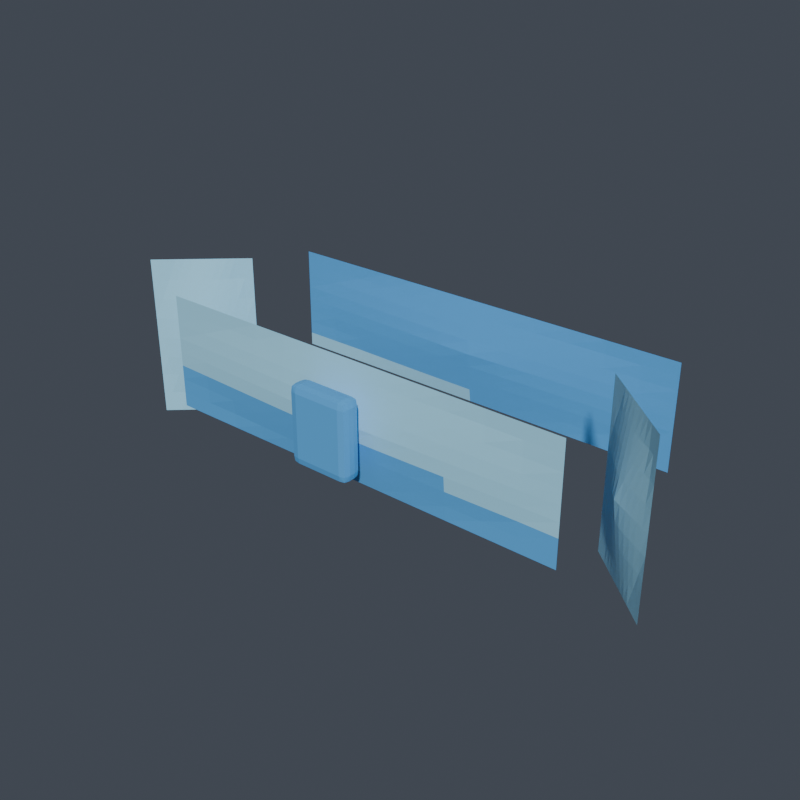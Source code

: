 # Source: waist.blend  (saved by Blender 5.1.30; exported with 4.5.12 LTS)
import bpy
from mathutils import Matrix  # noqa: F401  (used for matrix-valued properties, if any)

bpy.ops.wm.read_factory_settings(use_empty=True)
scene = bpy.context.scene
scene.name = 'Scene'

# ---- collections
col_vrm_body_proxy = bpy.data.collections.new('vrm_body_proxy'); scene.collection.children.link(col_vrm_body_proxy)
col_review_rig = bpy.data.collections.new('review_rig'); scene.collection.children.link(col_review_rig)
col_armor_active = bpy.data.collections.new('armor_active'); scene.collection.children.link(col_armor_active)
col_build_back = bpy.data.collections.new('build_back'); scene.collection.children.link(col_build_back)
col_build_left_forearm = bpy.data.collections.new('build_left_forearm'); scene.collection.children.link(col_build_left_forearm)
col_build_chest = bpy.data.collections.new('build_chest'); scene.collection.children.link(col_build_chest)
col_build_helmet = bpy.data.collections.new('build_helmet'); scene.collection.children.link(col_build_helmet)
col_build_left_boot = bpy.data.collections.new('build_left_boot'); scene.collection.children.link(col_build_left_boot)
col_build_left_hand = bpy.data.collections.new('build_left_hand'); scene.collection.children.link(col_build_left_hand)
col_build_left_shin = bpy.data.collections.new('build_left_shin'); scene.collection.children.link(col_build_left_shin)
col_build_left_shoulder = bpy.data.collections.new('build_left_shoulder'); scene.collection.children.link(col_build_left_shoulder)
col_build_left_thigh = bpy.data.collections.new('build_left_thigh'); scene.collection.children.link(col_build_left_thigh)
col_build_left_upperarm = bpy.data.collections.new('build_left_upperarm'); scene.collection.children.link(col_build_left_upperarm)
col_build_waist = bpy.data.collections.new('build_waist'); scene.collection.children.link(col_build_waist)

# ---- materials (node trees are filled in below, after node groups)
mat_armor_accent = bpy.data.materials.new('armor_accent')
mat_armor_base_surface = bpy.data.materials.new('armor_base_surface')

# ---- material node trees
mat_armor_accent.use_nodes = True; mat_armor_accent.node_tree.nodes.clear()
_N = mat_armor_accent.node_tree.nodes; _L = mat_armor_accent.node_tree.links
n0 = _N.new('ShaderNodeOutputMaterial'); n0.name = 'マテリアル出力'; n0.location = (0, 0)
n1 = _N.new('ShaderNodeBsdfPrincipled'); n1.name = 'プリンシプルBSDF'; n1.location = (0, 0)
n1.inputs[0].default_value = (0.1059, 0.4353, 0.8784, 1.0)
_L.new(n1.outputs[0], n0.inputs[0])
n0.is_active_output = True
mat_armor_base_surface.use_nodes = True; mat_armor_base_surface.node_tree.nodes.clear()
_N = mat_armor_base_surface.node_tree.nodes; _L = mat_armor_base_surface.node_tree.links
n0 = _N.new('ShaderNodeOutputMaterial'); n0.name = 'マテリアル出力'; n0.location = (0, 0)
n1 = _N.new('ShaderNodeBsdfPrincipled'); n1.name = 'プリンシプルBSDF'; n1.location = (0, 0)
n1.inputs[0].default_value = (0.3843, 0.7882, 1.0, 1.0)
_L.new(n1.outputs[0], n0.inputs[0])
n0.is_active_output = True

# ---- world
world_world = bpy.data.worlds.new('World'); scene.world = world_world
world_world.use_nodes = True; world_world.node_tree.nodes.clear()
_N = world_world.node_tree.nodes; _L = world_world.node_tree.links
n0 = _N.new('ShaderNodeOutputWorld'); n0.name = 'World Output'; n0.location = (200, 100)
n1 = _N.new('ShaderNodeBackground'); n1.name = 'Background'; n1.location = (-200, 100)
n1.inputs[0].default_value = (0.06, 0.07, 0.09, 1.0)
_L.new(n1.outputs[0], n0.inputs[0])
n0.is_active_output = True
world_world.color = (0.05088, 0.05088, 0.05088)
world_world.sun_shadow_jitter_overblur = 0.0

# ---- meshes
me_armor_waist_v001 = bpy.data.meshes.new('armor_waist_v001')
me_armor_waist_v001.from_pydata([(-0.02093, -0.0867, -0.02746), (-0.02093, -0.0927, -0.03346), (-0.02693, -0.0927, -0.02746), (-0.02093, -0.08768, -0.03248), (-0.02545, -0.08818, -0.03198), (-0.02595, -0.0927, -0.03248), (-0.02595, -0.08768, -0.02746), (-0.02093, -0.0977, -0.03346), (-0.02093, -0.1037, -0.02746), (-0.02693, -0.0977, -0.02746), (-0.02093, -0.1027, -0.03248), (-0.02545, -0.1022, -0.03198), (-0.02595, -0.1027, -0.02746), (-0.02595, -0.0977, -0.03248), (-0.02093, -0.0867, 0.02746), (-0.02693, -0.0927, 0.02746), (-0.02093, -0.0927, 0.03346), (-0.02595, -0.08768, 0.02746), (-0.02545, -0.08818, 0.03198), (-0.02595, -0.0927, 0.03248), (-0.02093, -0.08768, 0.03248), (-0.02093, -0.1037, 0.02746), (-0.02093, -0.0977, 0.03346), (-0.02693, -0.0977, 0.02746), (-0.02093, -0.1027, 0.03248), (-0.02545, -0.1022, 0.03198), (-0.02595, -0.0977, 0.03248), (-0.02595, -0.1027, 0.02746), (0.02093, -0.0867, -0.02746), (0.02693, -0.0927, -0.02746), (0.02093, -0.0927, -0.03346), (0.02595, -0.08768, -0.02746), (0.02545, -0.08818, -0.03198), (0.02595, -0.0927, -0.03248), (0.02093, -0.08768, -0.03248), (0.02093, -0.1037, -0.02746), (0.02093, -0.0977, -0.03346), (0.02693, -0.0977, -0.02746), (0.02093, -0.1027, -0.03248), (0.02545, -0.1022, -0.03198), (0.02595, -0.0977, -0.03248), (0.02595, -0.1027, -0.02746), (0.02093, -0.0867, 0.02746), (0.02093, -0.0927, 0.03346), (0.02693, -0.0927, 0.02746), (0.02093, -0.08768, 0.03248), (0.02545, -0.08818, 0.03198), (0.02595, -0.0927, 0.03248), (0.02595, -0.08768, 0.02746), (0.02093, -0.1037, 0.02746), (0.02693, -0.0977, 0.02746), (0.02093, -0.0977, 0.03346), (0.02595, -0.1027, 0.02746), (0.02545, -0.1022, 0.03198), (0.02595, -0.0977, 0.03248), (0.02093, -0.1027, 0.03248), (-0.1909, -0.07097, -0.05148), (-0.1591, -0.07097, -0.05148), (-0.1273, -0.07097, -0.05148), (-0.09547, -0.07097, -0.05148), (-0.06365, -0.07097, -0.05148), (-0.03182, -0.07097, -0.05148), (0.0, -0.07097, -0.05148), (0.03182, -0.07097, -0.05148), (0.06365, -0.07097, -0.05148), (0.09547, -0.07097, -0.05148), (0.1273, -0.07097, -0.05148), (0.1591, -0.07097, -0.05148), (0.1909, -0.07097, -0.05148), (-0.1909, -0.07097, -0.03861), (-0.1591, -0.07097, -0.03861), (-0.1273, -0.07097, -0.03861), (-0.09547, -0.07168, -0.03861), (-0.06365, -0.07226, -0.03861), (-0.03182, -0.07264, -0.03861), (0.0, -0.07277, -0.03861), (0.03182, -0.07264, -0.03861), (0.06365, -0.07226, -0.03861), (0.09547, -0.07168, -0.03861), (0.1273, -0.07097, -0.03861), (0.1591, -0.07097, -0.03861), (0.1909, -0.07097, -0.03861), (-0.1909, -0.07097, -0.02574), (-0.1591, -0.07117, -0.02574), (-0.1273, -0.07217, -0.02574), (-0.09547, -0.07308, -0.02574), (-0.06365, -0.07384, -0.02574), (-0.03182, -0.07437, -0.02574), (0.0, -0.07457, -0.02574), (0.03182, -0.07437, -0.02574), (0.06365, -0.07384, -0.02574), (0.09547, -0.07308, -0.02574), (0.1273, -0.07217, -0.02574), (0.1591, -0.07117, -0.02574), (0.1909, -0.07097, -0.02574), (-0.1909, -0.07097, -0.01287), (-0.1591, -0.0719, -0.01287), (-0.1273, -0.07304, -0.01287), (-0.09547, -0.07414, -0.01287), (-0.06365, -0.07517, -0.01287), (-0.03182, -0.076, -0.01287), (0.0, -0.07637, -0.01287), (0.03182, -0.076, -0.01287), (0.06365, -0.07517, -0.01287), (0.09547, -0.07414, -0.01287), (0.1273, -0.07304, -0.01287), (0.1591, -0.0719, -0.01287), (0.1909, -0.07097, -0.01287), (-0.1909, -0.07097, -3.102e-09), (-0.1591, -0.07217, -3.155e-09), (-0.1273, -0.07337, -3.207e-09), (-0.09547, -0.07457, -3.259e-09), (-0.06365, -0.07577, -3.312e-09), (-0.03182, -0.07697, -3.364e-09), (0.0, -0.07817, -3.417e-09), (0.03182, -0.07697, -3.364e-09), (0.06365, -0.07577, -3.312e-09), (0.09547, -0.07457, -3.259e-09), (0.1273, -0.07337, -3.207e-09), (0.1591, -0.07217, -3.155e-09), (0.1909, -0.07097, -3.102e-09), (-0.1909, -0.07097, 0.01287), (-0.1591, -0.0719, 0.01287), (-0.1273, -0.07304, 0.01287), (-0.09547, -0.07414, 0.01287), (-0.06365, -0.07517, 0.01287), (-0.03182, -0.076, 0.01287), (0.0, -0.07637, 0.01287), (0.03182, -0.076, 0.01287), (0.06365, -0.07517, 0.01287), (0.09547, -0.07414, 0.01287), (0.1273, -0.07304, 0.01287), (0.1591, -0.0719, 0.01287), (0.1909, -0.07097, 0.01287), (-0.1909, -0.07097, 0.02574), (-0.1591, -0.07117, 0.02574), (-0.1273, -0.07217, 0.02574), (-0.09547, -0.07308, 0.02574), (-0.06365, -0.07384, 0.02574), (-0.03182, -0.07437, 0.02574), (0.0, -0.07457, 0.02574), (0.03182, -0.07437, 0.02574), (0.06365, -0.07384, 0.02574), (0.09547, -0.07308, 0.02574), (0.1273, -0.07217, 0.02574), (0.1591, -0.07117, 0.02574), (0.1909, -0.07097, 0.02574), (-0.1909, -0.07097, 0.03861), (-0.1591, -0.07097, 0.03861), (-0.1273, -0.07097, 0.03861), (-0.09547, -0.07168, 0.03861), (-0.06365, -0.07226, 0.03861), (-0.03182, -0.07264, 0.03861), (0.0, -0.07277, 0.03861), (0.03182, -0.07264, 0.03861), (0.06365, -0.07226, 0.03861), (0.09547, -0.07168, 0.03861), (0.1273, -0.07097, 0.03861), (0.1591, -0.07097, 0.03861), (0.1909, -0.07097, 0.03861), (-0.1909, -0.07097, 0.05148), (-0.1591, -0.07097, 0.05148), (-0.1273, -0.07097, 0.05148), (-0.09547, -0.07097, 0.05148), (-0.06365, -0.07097, 0.05148), (-0.03182, -0.07097, 0.05148), (0.0, -0.07097, 0.05148), (0.03182, -0.07097, 0.05148), (0.06365, -0.07097, 0.05148), (0.09547, -0.07097, 0.05148), (0.1273, -0.07097, 0.05148), (0.1591, -0.07097, 0.05148), (0.1909, -0.07097, 0.05148), (0.1802, 0.007195, -0.08237), (0.1857, 0.002281, -0.08237), (0.1912, -0.002633, -0.08237), (0.1966, -0.007547, -0.08237), (0.2021, -0.01246, -0.08237), (0.2075, -0.01738, -0.08237), (0.213, -0.02229, -0.08237), (0.2185, -0.0272, -0.08237), (0.2239, -0.03212, -0.08237), (0.2294, -0.03703, -0.08237), (0.2348, -0.04195, -0.08237), (0.2403, -0.04686, -0.08237), (0.2457, -0.05177, -0.08237), (0.1802, 0.007195, -0.06392), (0.1857, 0.002281, -0.06392), (0.1912, -0.002633, -0.06392), (0.196, -0.008192, -0.06392), (0.201, -0.01363, -0.06392), (0.2062, -0.01889, -0.06392), (0.2115, -0.02392, -0.06392), (0.2171, -0.02872, -0.06392), (0.2229, -0.03329, -0.06392), (0.2288, -0.03768, -0.06392), (0.2348, -0.04195, -0.06392), (0.2403, -0.04686, -0.06392), (0.2457, -0.05177, -0.06392), (0.1802, 0.007195, -0.04547), (0.1855, 0.002097, -0.04547), (0.1902, -0.003723, -0.04547), (0.1949, -0.009463, -0.04547), (0.1997, -0.01507, -0.04547), (0.2047, -0.02047, -0.04547), (0.21, -0.02556, -0.04547), (0.2157, -0.0303, -0.04547), (0.2216, -0.03473, -0.04547), (0.2276, -0.03895, -0.04547), (0.2338, -0.04304, -0.04547), (0.2401, -0.04704, -0.04547), (0.2457, -0.05177, -0.04547), (0.1802, 0.007195, -0.02703), (0.1849, 0.001431, -0.02703), (0.1895, -0.004516, -0.02703), (0.194, -0.01043, -0.02703), (0.1986, -0.01628, -0.02703), (0.2034, -0.02195, -0.02703), (0.2086, -0.02719, -0.02703), (0.2143, -0.03178, -0.02703), (0.2205, -0.03593, -0.02703), (0.2268, -0.03992, -0.02703), (0.2331, -0.04383, -0.02703), (0.2395, -0.04771, -0.02703), (0.2457, -0.05177, -0.02703), (0.1802, 0.007195, -0.00858), (0.1847, 0.001191, -0.00858), (0.1892, -0.004813, -0.00858), (0.1937, -0.01082, -0.00858), (0.1982, -0.01682, -0.00858), (0.2026, -0.02283, -0.00858), (0.2071, -0.02883, -0.00858), (0.2135, -0.03265, -0.00858), (0.22, -0.03648, -0.00858), (0.2264, -0.0403, -0.00858), (0.2329, -0.04413, -0.00858), (0.2393, -0.04795, -0.00858), (0.2457, -0.05177, -0.00858), (0.1802, 0.007195, 0.009867), (0.1849, 0.001431, 0.009867), (0.1895, -0.004516, 0.009867), (0.194, -0.01043, 0.009867), (0.1986, -0.01628, 0.009867), (0.2034, -0.02195, 0.009867), (0.2086, -0.02719, 0.009867), (0.2143, -0.03178, 0.009867), (0.2205, -0.03593, 0.009867), (0.2268, -0.03992, 0.009867), (0.2331, -0.04383, 0.009867), (0.2395, -0.04771, 0.009867), (0.2457, -0.05177, 0.009867), (0.1802, 0.007195, 0.02831), (0.1855, 0.002097, 0.02831), (0.1902, -0.003723, 0.02831), (0.1949, -0.009463, 0.02831), (0.1997, -0.01507, 0.02831), (0.2047, -0.02047, 0.02831), (0.21, -0.02556, 0.02831), (0.2157, -0.0303, 0.02831), (0.2216, -0.03473, 0.02831), (0.2276, -0.03895, 0.02831), (0.2338, -0.04304, 0.02831), (0.2401, -0.04704, 0.02831), (0.2457, -0.05177, 0.02831), (0.1802, 0.007195, 0.04676), (0.1857, 0.002281, 0.04676), (0.1912, -0.002633, 0.04676), (0.196, -0.008192, 0.04676), (0.201, -0.01363, 0.04676), (0.2062, -0.01889, 0.04676), (0.2115, -0.02392, 0.04676), (0.2171, -0.02872, 0.04676), (0.2229, -0.03329, 0.04676), (0.2288, -0.03768, 0.04676), (0.2348, -0.04195, 0.04676), (0.2403, -0.04686, 0.04676), (0.2457, -0.05177, 0.04676), (0.1802, 0.007195, 0.06521), (0.1857, 0.002281, 0.06521), (0.1912, -0.002633, 0.06521), (0.1966, -0.007547, 0.06521), (0.2021, -0.01246, 0.06521), (0.2075, -0.01738, 0.06521), (0.213, -0.02229, 0.06521), (0.2185, -0.0272, 0.06521), (0.2239, -0.03212, 0.06521), (0.2294, -0.03703, 0.06521), (0.2348, -0.04195, 0.06521), (0.2403, -0.04686, 0.06521), (0.2457, -0.05177, 0.06521), (-0.2457, -0.05177, -0.08237), (-0.2403, -0.04686, -0.08237), (-0.2348, -0.04195, -0.08237), (-0.2294, -0.03703, -0.08237), (-0.2239, -0.03212, -0.08237), (-0.2185, -0.0272, -0.08237), (-0.213, -0.02229, -0.08237), (-0.2075, -0.01738, -0.08237), (-0.2021, -0.01246, -0.08237), (-0.1966, -0.007547, -0.08237), (-0.1912, -0.002633, -0.08237), (-0.1857, 0.002281, -0.08237), (-0.1802, 0.007195, -0.08237), (-0.2457, -0.05177, -0.06392), (-0.2403, -0.04686, -0.06392), (-0.2348, -0.04195, -0.06392), (-0.2288, -0.03768, -0.06392), (-0.2229, -0.03329, -0.06392), (-0.2171, -0.02872, -0.06392), (-0.2115, -0.02392, -0.06392), (-0.2062, -0.01889, -0.06392), (-0.201, -0.01363, -0.06392), (-0.196, -0.008192, -0.06392), (-0.1912, -0.002633, -0.06392), (-0.1857, 0.002281, -0.06392), (-0.1802, 0.007195, -0.06392), (-0.2457, -0.05177, -0.04547), (-0.2401, -0.04704, -0.04547), (-0.2338, -0.04304, -0.04547), (-0.2276, -0.03895, -0.04547), (-0.2216, -0.03473, -0.04547), (-0.2157, -0.0303, -0.04547), (-0.21, -0.02556, -0.04547), (-0.2047, -0.02047, -0.04547), (-0.1997, -0.01507, -0.04547), (-0.1949, -0.009463, -0.04547), (-0.1902, -0.003723, -0.04547), (-0.1855, 0.002097, -0.04547), (-0.1802, 0.007195, -0.04547), (-0.2457, -0.05177, -0.02703), (-0.2395, -0.04771, -0.02703), (-0.2331, -0.04383, -0.02703), (-0.2268, -0.03992, -0.02703), (-0.2205, -0.03593, -0.02703), (-0.2143, -0.03178, -0.02703), (-0.2086, -0.02719, -0.02703), (-0.2034, -0.02195, -0.02703), (-0.1986, -0.01628, -0.02703), (-0.194, -0.01043, -0.02703), (-0.1895, -0.004516, -0.02703), (-0.1849, 0.001431, -0.02703), (-0.1802, 0.007195, -0.02703), (-0.2457, -0.05177, -0.00858), (-0.2393, -0.04795, -0.00858), (-0.2329, -0.04413, -0.00858), (-0.2264, -0.0403, -0.00858), (-0.22, -0.03648, -0.00858), (-0.2135, -0.03265, -0.00858), (-0.2071, -0.02883, -0.00858), (-0.2026, -0.02283, -0.00858), (-0.1982, -0.01682, -0.00858), (-0.1937, -0.01082, -0.00858), (-0.1892, -0.004813, -0.00858), (-0.1847, 0.001191, -0.00858), (-0.1802, 0.007195, -0.00858), (-0.2457, -0.05177, 0.009867), (-0.2395, -0.04771, 0.009867), (-0.2331, -0.04383, 0.009867), (-0.2268, -0.03992, 0.009867), (-0.2205, -0.03593, 0.009867), (-0.2143, -0.03178, 0.009867), (-0.2086, -0.02719, 0.009867), (-0.2034, -0.02195, 0.009867), (-0.1986, -0.01628, 0.009867), (-0.194, -0.01043, 0.009867), (-0.1895, -0.004516, 0.009867), (-0.1849, 0.001431, 0.009867), (-0.1802, 0.007195, 0.009867), (-0.2457, -0.05177, 0.02831), (-0.2401, -0.04704, 0.02831), (-0.2338, -0.04304, 0.02831), (-0.2276, -0.03895, 0.02831), (-0.2216, -0.03473, 0.02831), (-0.2157, -0.0303, 0.02831), (-0.21, -0.02556, 0.02831), (-0.2047, -0.02047, 0.02831), (-0.1997, -0.01507, 0.02831), (-0.1949, -0.009463, 0.02831), (-0.1902, -0.003723, 0.02831), (-0.1855, 0.002097, 0.02831), (-0.1802, 0.007195, 0.02831), (-0.2457, -0.05177, 0.04676), (-0.2403, -0.04686, 0.04676), (-0.2348, -0.04195, 0.04676), (-0.2288, -0.03768, 0.04676), (-0.2229, -0.03329, 0.04676), (-0.2171, -0.02872, 0.04676), (-0.2115, -0.02392, 0.04676), (-0.2062, -0.01889, 0.04676), (-0.201, -0.01363, 0.04676), (-0.196, -0.008192, 0.04676), (-0.1912, -0.002633, 0.04676), (-0.1857, 0.002281, 0.04676), (-0.1802, 0.007195, 0.04676), (-0.2457, -0.05177, 0.06521), (-0.2403, -0.04686, 0.06521), (-0.2348, -0.04195, 0.06521), (-0.2294, -0.03703, 0.06521), (-0.2239, -0.03212, 0.06521), (-0.2185, -0.0272, 0.06521), (-0.213, -0.02229, 0.06521), (-0.2075, -0.01738, 0.06521), (-0.2021, -0.01246, 0.06521), (-0.1966, -0.007547, 0.06521), (-0.1912, -0.002633, 0.06521), (-0.1857, 0.002281, 0.06521), (-0.1802, 0.007195, 0.06521), (-0.1909, 0.08797, -0.04719), (-0.1591, 0.08797, -0.04719), (-0.1273, 0.08797, -0.04719), (-0.09547, 0.08797, -0.04719), (-0.06365, 0.08797, -0.04719), (-0.03182, 0.08797, -0.04719), (0.0, 0.08797, -0.04719), (0.03182, 0.08797, -0.04719), (0.06365, 0.08797, -0.04719), (0.09547, 0.08797, -0.04719), (0.1273, 0.08797, -0.04719), (0.1591, 0.08797, -0.04719), (0.1909, 0.08797, -0.04719), (-0.1909, 0.08797, -0.03539), (-0.1591, 0.08797, -0.03539), (-0.1273, 0.08797, -0.03539), (-0.09547, 0.08734, -0.03539), (-0.06365, 0.08682, -0.03539), (-0.03182, 0.08649, -0.03539), (0.0, 0.08637, -0.03539), (0.03182, 0.08649, -0.03539), (0.06365, 0.08682, -0.03539), (0.09547, 0.08734, -0.03539), (0.1273, 0.08797, -0.03539), (0.1591, 0.08797, -0.03539), (0.1909, 0.08797, -0.03539), (-0.1909, 0.08797, -0.02359), (-0.1591, 0.08779, -0.02359), (-0.1273, 0.0869, -0.02359), (-0.09547, 0.08609, -0.02359), (-0.06365, 0.08541, -0.02359), (-0.03182, 0.08494, -0.02359), (0.0, 0.08477, -0.02359), (0.03182, 0.08494, -0.02359), (0.06365, 0.08541, -0.02359), (0.09547, 0.08609, -0.02359), (0.1273, 0.0869, -0.02359), (0.1591, 0.08779, -0.02359), (0.1909, 0.08797, -0.02359), (-0.1909, 0.08797, -0.0118), (-0.1591, 0.08714, -0.0118), (-0.1273, 0.08612, -0.0118), (-0.09547, 0.08515, -0.0118), (-0.06365, 0.08423, -0.0118), (-0.03182, 0.08349, -0.0118), (0.0, 0.08317, -0.0118), (0.03182, 0.08349, -0.0118), (0.06365, 0.08423, -0.0118), (0.09547, 0.08515, -0.0118), (0.1273, 0.08612, -0.0118), (0.1591, 0.08714, -0.0118), (0.1909, 0.08797, -0.0118), (-0.1909, 0.08797, 3.845e-09), (-0.1591, 0.0869, 3.799e-09), (-0.1273, 0.08583, 3.752e-09), (-0.09547, 0.08477, 3.705e-09), (-0.06365, 0.0837, 3.659e-09), (-0.03182, 0.08263, 3.612e-09), (0.0, 0.08157, 3.565e-09), (0.03182, 0.08263, 3.612e-09), (0.06365, 0.0837, 3.659e-09), (0.09547, 0.08477, 3.705e-09), (0.1273, 0.08583, 3.752e-09), (0.1591, 0.0869, 3.799e-09), (0.1909, 0.08797, 3.845e-09), (-0.1909, 0.08797, 0.0118), (-0.1591, 0.08714, 0.0118), (-0.1273, 0.08612, 0.0118), (-0.09547, 0.08515, 0.0118), (-0.06365, 0.08423, 0.0118), (-0.03182, 0.08349, 0.0118), (0.0, 0.08317, 0.0118), (0.03182, 0.08349, 0.0118), (0.06365, 0.08423, 0.0118), (0.09547, 0.08515, 0.0118), (0.1273, 0.08612, 0.0118), (0.1591, 0.08714, 0.0118), (0.1909, 0.08797, 0.0118), (-0.1909, 0.08797, 0.0236), (-0.1591, 0.08779, 0.0236), (-0.1273, 0.0869, 0.0236), (-0.09547, 0.08609, 0.0236), (-0.06365, 0.08541, 0.0236), (-0.03182, 0.08494, 0.0236), (0.0, 0.08477, 0.0236), (0.03182, 0.08494, 0.0236), (0.06365, 0.08541, 0.0236), (0.09547, 0.08609, 0.0236), (0.1273, 0.0869, 0.0236), (0.1591, 0.08779, 0.0236), (0.1909, 0.08797, 0.0236), (-0.1909, 0.08797, 0.03539), (-0.1591, 0.08797, 0.03539), (-0.1273, 0.08797, 0.03539), (-0.09547, 0.08734, 0.03539), (-0.06365, 0.08682, 0.03539), (-0.03182, 0.08649, 0.03539), (0.0, 0.08637, 0.03539), (0.03182, 0.08649, 0.03539), (0.06365, 0.08682, 0.03539), (0.09547, 0.08734, 0.03539), (0.1273, 0.08797, 0.03539), (0.1591, 0.08797, 0.03539), (0.1909, 0.08797, 0.03539), (-0.1909, 0.08797, 0.04719), (-0.1591, 0.08797, 0.04719), (-0.1273, 0.08797, 0.04719), (-0.09547, 0.08797, 0.04719), (-0.06365, 0.08797, 0.04719), (-0.03182, 0.08797, 0.04719), (0.0, 0.08797, 0.04719), (0.03182, 0.08797, 0.04719), (0.06365, 0.08797, 0.04719), (0.09547, 0.08797, 0.04719), (0.1273, 0.08797, 0.04719), (0.1591, 0.08797, 0.04719), (0.1909, 0.08797, 0.04719)], [], [(0, 3, 4, 6), (1, 5, 4, 3), (2, 6, 4, 5), (7, 10, 11, 13), (8, 12, 11, 10), (9, 13, 11, 12), (14, 17, 18, 20), (15, 19, 18, 17), (16, 20, 18, 19), (21, 24, 25, 27), (22, 26, 25, 24), (23, 27, 25, 26), (28, 31, 32, 34), (29, 33, 32, 31), (30, 34, 32, 33), (35, 38, 39, 41), (36, 40, 39, 38), (37, 41, 39, 40), (42, 45, 46, 48), (43, 47, 46, 45), (44, 48, 46, 47), (49, 52, 53, 55), (50, 54, 53, 52), (51, 55, 53, 54), (14, 0, 6, 17), (17, 6, 2, 15), (1, 7, 13, 5), (5, 13, 9, 2), (8, 21, 27, 12), (12, 27, 23, 9), (22, 16, 19, 26), (26, 19, 15, 23), (42, 14, 20, 45), (45, 20, 16, 43), (21, 49, 55, 24), (24, 55, 51, 22), (50, 44, 47, 54), (54, 47, 43, 51), (28, 42, 48, 31), (31, 48, 44, 29), (49, 35, 41, 52), (52, 41, 37, 50), (36, 30, 33, 40), (40, 33, 29, 37), (0, 28, 34, 3), (3, 34, 30, 1), (35, 8, 10, 38), (38, 10, 7, 36), (14, 42, 28, 0), (2, 9, 23, 15), (30, 36, 7, 1), (49, 21, 8, 35), (16, 22, 51, 43), (44, 50, 37, 29), (56, 57, 70, 69), (57, 58, 71, 70), (58, 59, 72, 71), (59, 60, 73, 72), (60, 61, 74, 73), (61, 62, 75, 74), (62, 63, 76, 75), (63, 64, 77, 76), (64, 65, 78, 77), (65, 66, 79, 78), (66, 67, 80, 79), (67, 68, 81, 80), (69, 70, 83, 82), (70, 71, 84, 83), (71, 72, 85, 84), (72, 73, 86, 85), (73, 74, 87, 86), (74, 75, 88, 87), (75, 76, 89, 88), (76, 77, 90, 89), (77, 78, 91, 90), (78, 79, 92, 91), (79, 80, 93, 92), (80, 81, 94, 93), (82, 83, 96, 95), (83, 84, 97, 96), (84, 85, 98, 97), (85, 86, 99, 98), (86, 87, 100, 99), (87, 88, 101, 100), (88, 89, 102, 101), (89, 90, 103, 102), (90, 91, 104, 103), (91, 92, 105, 104), (92, 93, 106, 105), (93, 94, 107, 106), (95, 96, 109, 108), (96, 97, 110, 109), (97, 98, 111, 110), (98, 99, 112, 111), (99, 100, 113, 112), (100, 101, 114, 113), (101, 102, 115, 114), (102, 103, 116, 115), (103, 104, 117, 116), (104, 105, 118, 117), (105, 106, 119, 118), (106, 107, 120, 119), (108, 109, 122, 121), (109, 110, 123, 122), (110, 111, 124, 123), (111, 112, 125, 124), (112, 113, 126, 125), (113, 114, 127, 126), (114, 115, 128, 127), (115, 116, 129, 128), (116, 117, 130, 129), (117, 118, 131, 130), (118, 119, 132, 131), (119, 120, 133, 132), (121, 122, 135, 134), (122, 123, 136, 135), (123, 124, 137, 136), (124, 125, 138, 137), (125, 126, 139, 138), (126, 127, 140, 139), (127, 128, 141, 140), (128, 129, 142, 141), (129, 130, 143, 142), (130, 131, 144, 143), (131, 132, 145, 144), (132, 133, 146, 145), (134, 135, 148, 147), (135, 136, 149, 148), (136, 137, 150, 149), (137, 138, 151, 150), (138, 139, 152, 151), (139, 140, 153, 152), (140, 141, 154, 153), (141, 142, 155, 154), (142, 143, 156, 155), (143, 144, 157, 156), (144, 145, 158, 157), (145, 146, 159, 158), (147, 148, 161, 160), (148, 149, 162, 161), (149, 150, 163, 162), (150, 151, 164, 163), (151, 152, 165, 164), (152, 153, 166, 165), (153, 154, 167, 166), (154, 155, 168, 167), (155, 156, 169, 168), (156, 157, 170, 169), (157, 158, 171, 170), (158, 159, 172, 171), (173, 174, 187, 186), (174, 175, 188, 187), (175, 176, 189, 188), (176, 177, 190, 189), (177, 178, 191, 190), (178, 179, 192, 191), (179, 180, 193, 192), (180, 181, 194, 193), (181, 182, 195, 194), (182, 183, 196, 195), (183, 184, 197, 196), (184, 185, 198, 197), (186, 187, 200, 199), (187, 188, 201, 200), (188, 189, 202, 201), (189, 190, 203, 202), (190, 191, 204, 203), (191, 192, 205, 204), (192, 193, 206, 205), (193, 194, 207, 206), (194, 195, 208, 207), (195, 196, 209, 208), (196, 197, 210, 209), (197, 198, 211, 210), (199, 200, 213, 212), (200, 201, 214, 213), (201, 202, 215, 214), (202, 203, 216, 215), (203, 204, 217, 216), (204, 205, 218, 217), (205, 206, 219, 218), (206, 207, 220, 219), (207, 208, 221, 220), (208, 209, 222, 221), (209, 210, 223, 222), (210, 211, 224, 223), (212, 213, 226, 225), (213, 214, 227, 226), (214, 215, 228, 227), (215, 216, 229, 228), (216, 217, 230, 229), (217, 218, 231, 230), (218, 219, 232, 231), (219, 220, 233, 232), (220, 221, 234, 233), (221, 222, 235, 234), (222, 223, 236, 235), (223, 224, 237, 236), (225, 226, 239, 238), (226, 227, 240, 239), (227, 228, 241, 240), (228, 229, 242, 241), (229, 230, 243, 242), (230, 231, 244, 243), (231, 232, 245, 244), (232, 233, 246, 245), (233, 234, 247, 246), (234, 235, 248, 247), (235, 236, 249, 248), (236, 237, 250, 249), (238, 239, 252, 251), (239, 240, 253, 252), (240, 241, 254, 253), (241, 242, 255, 254), (242, 243, 256, 255), (243, 244, 257, 256), (244, 245, 258, 257), (245, 246, 259, 258), (246, 247, 260, 259), (247, 248, 261, 260), (248, 249, 262, 261), (249, 250, 263, 262), (251, 252, 265, 264), (252, 253, 266, 265), (253, 254, 267, 266), (254, 255, 268, 267), (255, 256, 269, 268), (256, 257, 270, 269), (257, 258, 271, 270), (258, 259, 272, 271), (259, 260, 273, 272), (260, 261, 274, 273), (261, 262, 275, 274), (262, 263, 276, 275), (264, 265, 278, 277), (265, 266, 279, 278), (266, 267, 280, 279), (267, 268, 281, 280), (268, 269, 282, 281), (269, 270, 283, 282), (270, 271, 284, 283), (271, 272, 285, 284), (272, 273, 286, 285), (273, 274, 287, 286), (274, 275, 288, 287), (275, 276, 289, 288), (290, 291, 304, 303), (291, 292, 305, 304), (292, 293, 306, 305), (293, 294, 307, 306), (294, 295, 308, 307), (295, 296, 309, 308), (296, 297, 310, 309), (297, 298, 311, 310), (298, 299, 312, 311), (299, 300, 313, 312), (300, 301, 314, 313), (301, 302, 315, 314), (303, 304, 317, 316), (304, 305, 318, 317), (305, 306, 319, 318), (306, 307, 320, 319), (307, 308, 321, 320), (308, 309, 322, 321), (309, 310, 323, 322), (310, 311, 324, 323), (311, 312, 325, 324), (312, 313, 326, 325), (313, 314, 327, 326), (314, 315, 328, 327), (316, 317, 330, 329), (317, 318, 331, 330), (318, 319, 332, 331), (319, 320, 333, 332), (320, 321, 334, 333), (321, 322, 335, 334), (322, 323, 336, 335), (323, 324, 337, 336), (324, 325, 338, 337), (325, 326, 339, 338), (326, 327, 340, 339), (327, 328, 341, 340), (329, 330, 343, 342), (330, 331, 344, 343), (331, 332, 345, 344), (332, 333, 346, 345), (333, 334, 347, 346), (334, 335, 348, 347), (335, 336, 349, 348), (336, 337, 350, 349), (337, 338, 351, 350), (338, 339, 352, 351), (339, 340, 353, 352), (340, 341, 354, 353), (342, 343, 356, 355), (343, 344, 357, 356), (344, 345, 358, 357), (345, 346, 359, 358), (346, 347, 360, 359), (347, 348, 361, 360), (348, 349, 362, 361), (349, 350, 363, 362), (350, 351, 364, 363), (351, 352, 365, 364), (352, 353, 366, 365), (353, 354, 367, 366), (355, 356, 369, 368), (356, 357, 370, 369), (357, 358, 371, 370), (358, 359, 372, 371), (359, 360, 373, 372), (360, 361, 374, 373), (361, 362, 375, 374), (362, 363, 376, 375), (363, 364, 377, 376), (364, 365, 378, 377), (365, 366, 379, 378), (366, 367, 380, 379), (368, 369, 382, 381), (369, 370, 383, 382), (370, 371, 384, 383), (371, 372, 385, 384), (372, 373, 386, 385), (373, 374, 387, 386), (374, 375, 388, 387), (375, 376, 389, 388), (376, 377, 390, 389), (377, 378, 391, 390), (378, 379, 392, 391), (379, 380, 393, 392), (381, 382, 395, 394), (382, 383, 396, 395), (383, 384, 397, 396), (384, 385, 398, 397), (385, 386, 399, 398), (386, 387, 400, 399), (387, 388, 401, 400), (388, 389, 402, 401), (389, 390, 403, 402), (390, 391, 404, 403), (391, 392, 405, 404), (392, 393, 406, 405), (407, 408, 421, 420), (408, 409, 422, 421), (409, 410, 423, 422), (410, 411, 424, 423), (411, 412, 425, 424), (412, 413, 426, 425), (413, 414, 427, 426), (414, 415, 428, 427), (415, 416, 429, 428), (416, 417, 430, 429), (417, 418, 431, 430), (418, 419, 432, 431), (420, 421, 434, 433), (421, 422, 435, 434), (422, 423, 436, 435), (423, 424, 437, 436), (424, 425, 438, 437), (425, 426, 439, 438), (426, 427, 440, 439), (427, 428, 441, 440), (428, 429, 442, 441), (429, 430, 443, 442), (430, 431, 444, 443), (431, 432, 445, 444), (433, 434, 447, 446), (434, 435, 448, 447), (435, 436, 449, 448), (436, 437, 450, 449), (437, 438, 451, 450), (438, 439, 452, 451), (439, 440, 453, 452), (440, 441, 454, 453), (441, 442, 455, 454), (442, 443, 456, 455), (443, 444, 457, 456), (444, 445, 458, 457), (446, 447, 460, 459), (447, 448, 461, 460), (448, 449, 462, 461), (449, 450, 463, 462), (450, 451, 464, 463), (451, 452, 465, 464), (452, 453, 466, 465), (453, 454, 467, 466), (454, 455, 468, 467), (455, 456, 469, 468), (456, 457, 470, 469), (457, 458, 471, 470), (459, 460, 473, 472), (460, 461, 474, 473), (461, 462, 475, 474), (462, 463, 476, 475), (463, 464, 477, 476), (464, 465, 478, 477), (465, 466, 479, 478), (466, 467, 480, 479), (467, 468, 481, 480), (468, 469, 482, 481), (469, 470, 483, 482), (470, 471, 484, 483), (472, 473, 486, 485), (473, 474, 487, 486), (474, 475, 488, 487), (475, 476, 489, 488), (476, 477, 490, 489), (477, 478, 491, 490), (478, 479, 492, 491), (479, 480, 493, 492), (480, 481, 494, 493), (481, 482, 495, 494), (482, 483, 496, 495), (483, 484, 497, 496), (485, 486, 499, 498), (486, 487, 500, 499), (487, 488, 501, 500), (488, 489, 502, 501), (489, 490, 503, 502), (490, 491, 504, 503), (491, 492, 505, 504), (492, 493, 506, 505), (493, 494, 507, 506), (494, 495, 508, 507), (495, 496, 509, 508), (496, 497, 510, 509), (498, 499, 512, 511), (499, 500, 513, 512), (500, 501, 514, 513), (501, 502, 515, 514), (502, 503, 516, 515), (503, 504, 517, 516), (504, 505, 518, 517), (505, 506, 519, 518), (506, 507, 520, 519), (507, 508, 521, 520), (508, 509, 522, 521), (509, 510, 523, 522)])
me_armor_waist_v001.polygons.foreach_set('material_index', [0, 0, 0, 0, 0, 0, 0, 0, 0, 0, 0, 0, 0, 0, 0, 0, 0, 0, 0, 0, 0, 0, 0, 0, 0, 0, 0, 0, 0, 0, 0, 0, 0, 0, 0, 0, 0, 0, 0, 0, 0, 0, 0, 0, 0, 0, 0, 0, 0, 0, 0, 0, 0, 0, 0, 0, 0, 0, 0, 0, 0, 0, 0, 0, 0, 0, 0, 0, 0, 0, 0, 0, 0, 0, 0, 0, 0, 0, 0, 0, 0, 0, 0, 0, 0, 0, 0, 1, 1, 1, 1, 1, 1, 1, 1, 1, 1, 1, 1, 1, 1, 1, 1, 1, 1, 1, 1, 1, 1, 1, 1, 1, 1, 1, 1, 1, 1, 1, 1, 1, 1, 1, 1, 1, 1, 1, 1, 1, 1, 1, 1, 1, 1, 1, 1, 1, 1, 1, 1, 1, 1, 1, 1, 1, 1, 1, 1, 1, 1, 1, 1, 1, 1, 1, 1, 1, 1, 1, 1, 1, 1, 1, 1, 1, 1, 1, 1, 1, 1, 1, 1, 1, 1, 1, 1, 1, 1, 1, 1, 1, 1, 1, 1, 1, 1, 1, 1, 1, 1, 1, 1, 1, 1, 1, 1, 1, 1, 1, 1, 1, 1, 1, 1, 1, 1, 1, 1, 1, 1, 1, 1, 1, 1, 1, 1, 1, 1, 1, 1, 1, 1, 1, 1, 1, 1, 1, 1, 1, 1, 1, 1, 1, 1, 1, 1, 1, 1, 1, 1, 1, 1, 1, 1, 1, 1, 1, 1, 1, 1, 1, 1, 1, 1, 1, 1, 1, 1, 1, 1, 1, 1, 1, 1, 1, 1, 1, 1, 1, 1, 1, 1, 1, 1, 1, 1, 1, 1, 1, 1, 1, 1, 1, 1, 1, 1, 1, 1, 1, 1, 1, 1, 1, 1, 1, 1, 1, 1, 1, 1, 1, 1, 1, 1, 1, 1, 1, 1, 1, 1, 1, 1, 1, 1, 1, 1, 1, 1, 1, 1, 1, 1, 1, 1, 1, 1, 1, 1, 1, 1, 1, 1, 1, 1, 1, 1, 1, 1, 1, 1, 1, 1, 1, 1, 1, 1, 1, 1, 1, 0, 0, 0, 0, 0, 0, 0, 0, 0, 0, 0, 0, 0, 0, 0, 0, 0, 0, 0, 0, 0, 0, 0, 0, 0, 0, 0, 0, 0, 0, 0, 0, 0, 0, 0, 0, 0, 0, 0, 0, 0, 0, 0, 0, 0, 0, 0, 0, 0, 0, 0, 0, 0, 0, 0, 0, 0, 0, 0, 0, 0, 0, 0, 0, 0, 0, 0, 0, 0, 0, 0, 0, 0, 0, 0, 0, 0, 0, 0, 0, 0, 0, 0, 0, 0, 0, 0, 0, 0, 0])
_uv = me_armor_waist_v001.uv_layers.new(name='UVマップ')
_uv.uv.foreach_set('vector', [0.8833, 0.1903, 0.8833, 0.1772, 0.8951, 0.1785, 0.8964, 0.1903, 0.8318, 0.3648, 0.8318, 0.3517, 0.8436, 0.353, 0.8449, 0.3648, 0.7873, 0.5078, 0.8004, 0.5078, 0.7991, 0.5196, 0.7873, 0.5209, 0.8188, 0.3648, 0.8057, 0.3648, 0.807, 0.353, 0.8188, 0.3517, 0.7743, 0.01573, 0.7612, 0.01573, 0.7625, 0.003952, 0.7743, 0.002657, 0.7743, 0.5078, 0.7743, 0.5209, 0.7625, 0.5196, 0.7612, 0.5078, 0.8833, 0.3333, 0.8964, 0.3333, 0.8951, 0.3451, 0.8833, 0.3464, 0.7873, 0.3648, 0.7873, 0.3517, 0.7991, 0.353, 0.8004, 0.3648, 0.7873, 0.8228, 0.8004, 0.8228, 0.7991, 0.8346, 0.7873, 0.8359, 0.7743, 0.1588, 0.7743, 0.1719, 0.7625, 0.1706, 0.7612, 0.1588, 0.7743, 0.8228, 0.7743, 0.8359, 0.7625, 0.8346, 0.7612, 0.8228, 0.7743, 0.3648, 0.7612, 0.3648, 0.7625, 0.353, 0.7743, 0.3517, 0.7743, 0.1903, 0.7612, 0.1903, 0.7625, 0.1785, 0.7743, 0.1772, 0.7873, 0.5393, 0.7873, 0.5262, 0.7991, 0.5275, 0.8004, 0.5393, 0.8318, 0.4738, 0.8449, 0.4738, 0.8436, 0.4856, 0.8318, 0.4869, 0.8833, 0.01573, 0.8833, 0.002657, 0.8951, 0.003952, 0.8964, 0.01573, 0.8188, 0.4738, 0.8188, 0.4869, 0.807, 0.4856, 0.8057, 0.4738, 0.7743, 0.5393, 0.7612, 0.5393, 0.7625, 0.5275, 0.7743, 0.5262, 0.7743, 0.3333, 0.7743, 0.3464, 0.7625, 0.3451, 0.7612, 0.3333, 0.7873, 0.7138, 0.7873, 0.7007, 0.7991, 0.702, 0.8004, 0.7138, 0.7873, 0.6824, 0.8004, 0.6824, 0.7991, 0.6941, 0.7873, 0.6954, 0.8833, 0.1588, 0.8964, 0.1588, 0.8951, 0.1706, 0.8833, 0.1719, 0.7743, 0.6824, 0.7743, 0.6954, 0.7625, 0.6941, 0.7612, 0.6824, 0.7743, 0.7138, 0.7612, 0.7138, 0.7625, 0.702, 0.7743, 0.7007, 0.8833, 0.3333, 0.8833, 0.1903, 0.8964, 0.1903, 0.8964, 0.3333, 0.8004, 0.3648, 0.8004, 0.5078, 0.7873, 0.5078, 0.7873, 0.3648, 0.8318, 0.3648, 0.8188, 0.3648, 0.8188, 0.3517, 0.8318, 0.3517, 0.7873, 0.5209, 0.7743, 0.5209, 0.7743, 0.5078, 0.7873, 0.5078, 0.7743, 0.01573, 0.7743, 0.1588, 0.7612, 0.1588, 0.7612, 0.01573, 0.7612, 0.5078, 0.7612, 0.3648, 0.7743, 0.3648, 0.7743, 0.5078, 0.7743, 0.8228, 0.7873, 0.8228, 0.7873, 0.8359, 0.7743, 0.8359, 0.7743, 0.3517, 0.7873, 0.3517, 0.7873, 0.3648, 0.7743, 0.3648, 0.7743, 0.3333, 0.8833, 0.3333, 0.8833, 0.3464, 0.7743, 0.3464, 0.8004, 0.7138, 0.8004, 0.8228, 0.7873, 0.8228, 0.7873, 0.7138, 0.7743, 0.1588, 0.8833, 0.1588, 0.8833, 0.1719, 0.7743, 0.1719, 0.7612, 0.8228, 0.7612, 0.7138, 0.7743, 0.7138, 0.7743, 0.8228, 0.7743, 0.6824, 0.7873, 0.6824, 0.7873, 0.6954, 0.7743, 0.6954, 0.7743, 0.7007, 0.7873, 0.7007, 0.7873, 0.7138, 0.7743, 0.7138, 0.7743, 0.1903, 0.7743, 0.3333, 0.7612, 0.3333, 0.7612, 0.1903, 0.8004, 0.5393, 0.8004, 0.6824, 0.7873, 0.6824, 0.7873, 0.5393, 0.8833, 0.1588, 0.8833, 0.01573, 0.8964, 0.01573, 0.8964, 0.1588, 0.7612, 0.6824, 0.7612, 0.5393, 0.7743, 0.5393, 0.7743, 0.6824, 0.8188, 0.4738, 0.8318, 0.4738, 0.8318, 0.4869, 0.8188, 0.4869, 0.7743, 0.5262, 0.7873, 0.5262, 0.7873, 0.5393, 0.7743, 0.5393, 0.8833, 0.1903, 0.7743, 0.1903, 0.7743, 0.1772, 0.8833, 0.1772, 0.8449, 0.3648, 0.8449, 0.4738, 0.8318, 0.4738, 0.8318, 0.3648, 0.8833, 0.01573, 0.7743, 0.01573, 0.7743, 0.002657, 0.8833, 0.002657, 0.8057, 0.4738, 0.8057, 0.3648, 0.8188, 0.3648, 0.8188, 0.4738, 0.8833, 0.3333, 0.7743, 0.3333, 0.7743, 0.1903, 0.8833, 0.1903, 0.7873, 0.5078, 0.7743, 0.5078, 0.7743, 0.3648, 0.7873, 0.3648, 0.8318, 0.4738, 0.8188, 0.4738, 0.8188, 0.3648, 0.8318, 0.3648, 0.8833, 0.1588, 0.7743, 0.1588, 0.7743, 0.01573, 0.8833, 0.01573, 0.7873, 0.8228, 0.7743, 0.8228, 0.7743, 0.7138, 0.7873, 0.7138, 0.7873, 0.6824, 0.7743, 0.6824, 0.7743, 0.5393, 0.7873, 0.5393, 0.002657, 0.9973, 0.002657, 0.9145, 0.03618, 0.9145, 0.03618, 0.9973, 0.002657, 0.9145, 0.002657, 0.8316, 0.03618, 0.8316, 0.03618, 0.9145, 0.002657, 0.8316, 0.002657, 0.7487, 0.03618, 0.7487, 0.03618, 0.8316, 0.002657, 0.7487, 0.002657, 0.6658, 0.03618, 0.6658, 0.03618, 0.7487, 0.002657, 0.6658, 0.002657, 0.5829, 0.03618, 0.5829, 0.03618, 0.6658, 0.002657, 0.5829, 0.002657, 0.5, 0.03618, 0.5, 0.03618, 0.5829, 0.002657, 0.5, 0.002657, 0.4171, 0.03618, 0.4171, 0.03618, 0.5, 0.002657, 0.4171, 0.002657, 0.3342, 0.03618, 0.3342, 0.03618, 0.4171, 0.002657, 0.3342, 0.002657, 0.2513, 0.03618, 0.2513, 0.03618, 0.3342, 0.002657, 0.2513, 0.002657, 0.1684, 0.03618, 0.1684, 0.03618, 0.2513, 0.002657, 0.1684, 0.002657, 0.08555, 0.03618, 0.08555, 0.03618, 0.1684, 0.002657, 0.08555, 0.002657, 0.002657, 0.03618, 0.002657, 0.03618, 0.08555, 0.03618, 0.9973, 0.03618, 0.9145, 0.0697, 0.9145, 0.0697, 0.9973, 0.03618, 0.9145, 0.03618, 0.8316, 0.0697, 0.8316, 0.0697, 0.9145, 0.03618, 0.8316, 0.03618, 0.7487, 0.0697, 0.7487, 0.0697, 0.8316, 0.03618, 0.7487, 0.03618, 0.6658, 0.0697, 0.6658, 0.0697, 0.7487, 0.03618, 0.6658, 0.03618, 0.5829, 0.0697, 0.5829, 0.0697, 0.6658, 0.03618, 0.5829, 0.03618, 0.5, 0.0697, 0.5, 0.0697, 0.5829, 0.03618, 0.5, 0.03618, 0.4171, 0.0697, 0.4171, 0.0697, 0.5, 0.03618, 0.4171, 0.03618, 0.3342, 0.0697, 0.3342, 0.0697, 0.4171, 0.03618, 0.3342, 0.03618, 0.2513, 0.0697, 0.2513, 0.0697, 0.3342, 0.03618, 0.2513, 0.03618, 0.1684, 0.0697, 0.1684, 0.0697, 0.2513, 0.03618, 0.1684, 0.03618, 0.08555, 0.0697, 0.08555, 0.0697, 0.1684, 0.03618, 0.08555, 0.03618, 0.002657, 0.0697, 0.002657, 0.0697, 0.08555, 0.0697, 0.9973, 0.0697, 0.9145, 0.1032, 0.9145, 0.1032, 0.9973, 0.0697, 0.9145, 0.0697, 0.8316, 0.1032, 0.8316, 0.1032, 0.9145, 0.0697, 0.8316, 0.0697, 0.7487, 0.1032, 0.7487, 0.1032, 0.8316, 0.0697, 0.7487, 0.0697, 0.6658, 0.1032, 0.6658, 0.1032, 0.7487, 0.0697, 0.6658, 0.0697, 0.5829, 0.1032, 0.5829, 0.1032, 0.6658, 0.0697, 0.5829, 0.0697, 0.5, 0.1032, 0.5, 0.1032, 0.5829, 0.0697, 0.5, 0.0697, 0.4171, 0.1032, 0.4171, 0.1032, 0.5, 0.0697, 0.4171, 0.0697, 0.3342, 0.1032, 0.3342, 0.1032, 0.4171, 0.0697, 0.3342, 0.0697, 0.2513, 0.1032, 0.2513, 0.1032, 0.3342, 0.0697, 0.2513, 0.0697, 0.1684, 0.1032, 0.1684, 0.1032, 0.2513, 0.0697, 0.1684, 0.0697, 0.08555, 0.1032, 0.08555, 0.1032, 0.1684, 0.0697, 0.08555, 0.0697, 0.002657, 0.1032, 0.002657, 0.1032, 0.08555, 0.1032, 0.9973, 0.1032, 0.9145, 0.1367, 0.9145, 0.1367, 0.9973, 0.1032, 0.9145, 0.1032, 0.8316, 0.1367, 0.8316, 0.1367, 0.9145, 0.1032, 0.8316, 0.1032, 0.7487, 0.1367, 0.7487, 0.1367, 0.8316, 0.1032, 0.7487, 0.1032, 0.6658, 0.1367, 0.6658, 0.1367, 0.7487, 0.1032, 0.6658, 0.1032, 0.5829, 0.1367, 0.5829, 0.1367, 0.6658, 0.1032, 0.5829, 0.1032, 0.5, 0.1367, 0.5, 0.1367, 0.5829, 0.1032, 0.5, 0.1032, 0.4171, 0.1367, 0.4171, 0.1367, 0.5, 0.1032, 0.4171, 0.1032, 0.3342, 0.1367, 0.3342, 0.1367, 0.4171, 0.1032, 0.3342, 0.1032, 0.2513, 0.1367, 0.2513, 0.1367, 0.3342, 0.1032, 0.2513, 0.1032, 0.1684, 0.1367, 0.1684, 0.1367, 0.2513, 0.1032, 0.1684, 0.1032, 0.08555, 0.1367, 0.08555, 0.1367, 0.1684, 0.1032, 0.08555, 0.1032, 0.002657, 0.1367, 0.002657, 0.1367, 0.08555, 0.1367, 0.9973, 0.1367, 0.9145, 0.1703, 0.9145, 0.1703, 0.9973, 0.1367, 0.9145, 0.1367, 0.8316, 0.1703, 0.8316, 0.1703, 0.9145, 0.1367, 0.8316, 0.1367, 0.7487, 0.1703, 0.7487, 0.1703, 0.8316, 0.1367, 0.7487, 0.1367, 0.6658, 0.1703, 0.6658, 0.1703, 0.7487, 0.1367, 0.6658, 0.1367, 0.5829, 0.1703, 0.5829, 0.1703, 0.6658, 0.1367, 0.5829, 0.1367, 0.5, 0.1703, 0.5, 0.1703, 0.5829, 0.1367, 0.5, 0.1367, 0.4171, 0.1703, 0.4171, 0.1703, 0.5, 0.1367, 0.4171, 0.1367, 0.3342, 0.1703, 0.3342, 0.1703, 0.4171, 0.1367, 0.3342, 0.1367, 0.2513, 0.1703, 0.2513, 0.1703, 0.3342, 0.1367, 0.2513, 0.1367, 0.1684, 0.1703, 0.1684, 0.1703, 0.2513, 0.1367, 0.1684, 0.1367, 0.08555, 0.1703, 0.08555, 0.1703, 0.1684, 0.1367, 0.08555, 0.1367, 0.002657, 0.1703, 0.002657, 0.1703, 0.08555, 0.1703, 0.9973, 0.1703, 0.9145, 0.2038, 0.9145, 0.2038, 0.9973, 0.1703, 0.9145, 0.1703, 0.8316, 0.2038, 0.8316, 0.2038, 0.9145, 0.1703, 0.8316, 0.1703, 0.7487, 0.2038, 0.7487, 0.2038, 0.8316, 0.1703, 0.7487, 0.1703, 0.6658, 0.2038, 0.6658, 0.2038, 0.7487, 0.1703, 0.6658, 0.1703, 0.5829, 0.2038, 0.5829, 0.2038, 0.6658, 0.1703, 0.5829, 0.1703, 0.5, 0.2038, 0.5, 0.2038, 0.5829, 0.1703, 0.5, 0.1703, 0.4171, 0.2038, 0.4171, 0.2038, 0.5, 0.1703, 0.4171, 0.1703, 0.3342, 0.2038, 0.3342, 0.2038, 0.4171, 0.1703, 0.3342, 0.1703, 0.2513, 0.2038, 0.2513, 0.2038, 0.3342, 0.1703, 0.2513, 0.1703, 0.1684, 0.2038, 0.1684, 0.2038, 0.2513, 0.1703, 0.1684, 0.1703, 0.08555, 0.2038, 0.08555, 0.2038, 0.1684, 0.1703, 0.08555, 0.1703, 0.002657, 0.2038, 0.002657, 0.2038, 0.08555, 0.2038, 0.9973, 0.2038, 0.9145, 0.2373, 0.9145, 0.2373, 0.9973, 0.2038, 0.9145, 0.2038, 0.8316, 0.2373, 0.8316, 0.2373, 0.9145, 0.2038, 0.8316, 0.2038, 0.7487, 0.2373, 0.7487, 0.2373, 0.8316, 0.2038, 0.7487, 0.2038, 0.6658, 0.2373, 0.6658, 0.2373, 0.7487, 0.2038, 0.6658, 0.2038, 0.5829, 0.2373, 0.5829, 0.2373, 0.6658, 0.2038, 0.5829, 0.2038, 0.5, 0.2373, 0.5, 0.2373, 0.5829, 0.2038, 0.5, 0.2038, 0.4171, 0.2373, 0.4171, 0.2373, 0.5, 0.2038, 0.4171, 0.2038, 0.3342, 0.2373, 0.3342, 0.2373, 0.4171, 0.2038, 0.3342, 0.2038, 0.2513, 0.2373, 0.2513, 0.2373, 0.3342, 0.2038, 0.2513, 0.2038, 0.1684, 0.2373, 0.1684, 0.2373, 0.2513, 0.2038, 0.1684, 0.2038, 0.08555, 0.2373, 0.08555, 0.2373, 0.1684, 0.2038, 0.08555, 0.2038, 0.002657, 0.2373, 0.002657, 0.2373, 0.08555, 0.2373, 0.9973, 0.2373, 0.9145, 0.2708, 0.9145, 0.2708, 0.9973, 0.2373, 0.9145, 0.2373, 0.8316, 0.2708, 0.8316, 0.2708, 0.9145, 0.2373, 0.8316, 0.2373, 0.7487, 0.2708, 0.7487, 0.2708, 0.8316, 0.2373, 0.7487, 0.2373, 0.6658, 0.2708, 0.6658, 0.2708, 0.7487, 0.2373, 0.6658, 0.2373, 0.5829, 0.2708, 0.5829, 0.2708, 0.6658, 0.2373, 0.5829, 0.2373, 0.5, 0.2708, 0.5, 0.2708, 0.5829, 0.2373, 0.5, 0.2373, 0.4171, 0.2708, 0.4171, 0.2708, 0.5, 0.2373, 0.4171, 0.2373, 0.3342, 0.2708, 0.3342, 0.2708, 0.4171, 0.2373, 0.3342, 0.2373, 0.2513, 0.2708, 0.2513, 0.2708, 0.3342, 0.2373, 0.2513, 0.2373, 0.1684, 0.2708, 0.1684, 0.2708, 0.2513, 0.2373, 0.1684, 0.2373, 0.08555, 0.2708, 0.08555, 0.2708, 0.1684, 0.2373, 0.08555, 0.2373, 0.002657, 0.2708, 0.002657, 0.2708, 0.08555, 0.8057, 0.4922, 0.8199, 0.4922, 0.8199, 0.5402, 0.8057, 0.5402, 0.8199, 0.4922, 0.8341, 0.4922, 0.8341, 0.5402, 0.8199, 0.5402, 0.6876, 0.3924, 0.7004, 0.3924, 0.7021, 0.4404, 0.6876, 0.4404, 0.5288, 0.002657, 0.543, 0.002657, 0.5403, 0.0507, 0.5273, 0.0507, 0.543, 0.002657, 0.5572, 0.002657, 0.5537, 0.0507, 0.5403, 0.0507, 0.5572, 0.002657, 0.5714, 0.002657, 0.5676, 0.0507, 0.5537, 0.0507, 0.5714, 0.002657, 0.5857, 0.002657, 0.5821, 0.0507, 0.5676, 0.0507, 0.5857, 0.002657, 0.5999, 0.002657, 0.5971, 0.0507, 0.5821, 0.0507, 0.5999, 0.002657, 0.6141, 0.002657, 0.6126, 0.0507, 0.5971, 0.0507, 0.6141, 0.002657, 0.6283, 0.002657, 0.6283, 0.0507, 0.6126, 0.0507, 0.6283, 0.002657, 0.6425, 0.002657, 0.6425, 0.0507, 0.6283, 0.0507, 0.6425, 0.002657, 0.6567, 0.002657, 0.6567, 0.0507, 0.6425, 0.0507, 0.8057, 0.5402, 0.8199, 0.5402, 0.8195, 0.5883, 0.8057, 0.5883, 0.6749, 0.4404, 0.6876, 0.4404, 0.6905, 0.4885, 0.6753, 0.4885, 0.6876, 0.4404, 0.7021, 0.4404, 0.7054, 0.4885, 0.6905, 0.4885, 0.7021, 0.4404, 0.7163, 0.4404, 0.72, 0.4885, 0.7054, 0.4885, 0.7163, 0.4404, 0.73, 0.4404, 0.7341, 0.4885, 0.72, 0.4885, 0.5537, 0.0507, 0.5676, 0.0507, 0.5638, 0.09875, 0.55, 0.09875, 0.5676, 0.0507, 0.5821, 0.0507, 0.5784, 0.09875, 0.5638, 0.09875, 0.5821, 0.0507, 0.5971, 0.0507, 0.5938, 0.09875, 0.5784, 0.09875, 0.5971, 0.0507, 0.6126, 0.0507, 0.6096, 0.09875, 0.5938, 0.09875, 0.6126, 0.0507, 0.6283, 0.0507, 0.6258, 0.09875, 0.6096, 0.09875, 0.6283, 0.0507, 0.6425, 0.0507, 0.6421, 0.09875, 0.6258, 0.09875, 0.6425, 0.0507, 0.6567, 0.0507, 0.6567, 0.09875, 0.6421, 0.09875, 0.6621, 0.4885, 0.6753, 0.4885, 0.6771, 0.5365, 0.6621, 0.5365, 0.6753, 0.4885, 0.6905, 0.4885, 0.6926, 0.5365, 0.6771, 0.5365, 0.6905, 0.4885, 0.7054, 0.4885, 0.708, 0.5365, 0.6926, 0.5365, 0.7054, 0.4885, 0.72, 0.4885, 0.7232, 0.5365, 0.708, 0.5365, 0.72, 0.4885, 0.7341, 0.4885, 0.738, 0.5365, 0.7232, 0.5365, 0.55, 0.09875, 0.5638, 0.09875, 0.5599, 0.1468, 0.5465, 0.1468, 0.5638, 0.09875, 0.5784, 0.09875, 0.5749, 0.1468, 0.5599, 0.1468, 0.5784, 0.09875, 0.5938, 0.09875, 0.5909, 0.1468, 0.5749, 0.1468, 0.5938, 0.09875, 0.6096, 0.09875, 0.6073, 0.1468, 0.5909, 0.1468, 0.6096, 0.09875, 0.6258, 0.09875, 0.6239, 0.1468, 0.6073, 0.1468, 0.6258, 0.09875, 0.6421, 0.09875, 0.6405, 0.1468, 0.6239, 0.1468, 0.6421, 0.09875, 0.6567, 0.09875, 0.6567, 0.1468, 0.6405, 0.1468, 0.6621, 0.5365, 0.6771, 0.5365, 0.6777, 0.5845, 0.6621, 0.5845, 0.6771, 0.5365, 0.6926, 0.5365, 0.6933, 0.5845, 0.6777, 0.5845, 0.6926, 0.5365, 0.708, 0.5365, 0.709, 0.5845, 0.6933, 0.5845, 0.708, 0.5365, 0.7232, 0.5365, 0.7246, 0.5845, 0.709, 0.5845, 0.7232, 0.5365, 0.738, 0.5365, 0.7402, 0.5845, 0.7246, 0.5845, 0.738, 0.5365, 0.7516, 0.5365, 0.7559, 0.5845, 0.7402, 0.5845, 0.5599, 0.1468, 0.5749, 0.1468, 0.5729, 0.1948, 0.5561, 0.1948, 0.5749, 0.1468, 0.5909, 0.1468, 0.5897, 0.1948, 0.5729, 0.1948, 0.5909, 0.1468, 0.6073, 0.1468, 0.6064, 0.1948, 0.5897, 0.1948, 0.6073, 0.1468, 0.6239, 0.1468, 0.6232, 0.1948, 0.6064, 0.1948, 0.6239, 0.1468, 0.6405, 0.1468, 0.64, 0.1948, 0.6232, 0.1948, 0.6405, 0.1468, 0.6567, 0.1468, 0.6567, 0.1948, 0.64, 0.1948, 0.6621, 0.5845, 0.6777, 0.5845, 0.6771, 0.6326, 0.6621, 0.6326, 0.6777, 0.5845, 0.6933, 0.5845, 0.6926, 0.6326, 0.6771, 0.6326, 0.6933, 0.5845, 0.709, 0.5845, 0.708, 0.6326, 0.6926, 0.6326, 0.709, 0.5845, 0.7246, 0.5845, 0.7232, 0.6326, 0.708, 0.6326, 0.7246, 0.5845, 0.7402, 0.5845, 0.738, 0.6326, 0.7232, 0.6326, 0.7402, 0.5845, 0.7559, 0.5845, 0.7516, 0.6326, 0.738, 0.6326, 0.5561, 0.1948, 0.5729, 0.1948, 0.5749, 0.2429, 0.5599, 0.2429, 0.5729, 0.1948, 0.5897, 0.1948, 0.5909, 0.2429, 0.5749, 0.2429, 0.5897, 0.1948, 0.6064, 0.1948, 0.6073, 0.2429, 0.5909, 0.2429, 0.6064, 0.1948, 0.6232, 0.1948, 0.6239, 0.2429, 0.6073, 0.2429, 0.6232, 0.1948, 0.64, 0.1948, 0.6405, 0.2429, 0.6239, 0.2429, 0.64, 0.1948, 0.6567, 0.1948, 0.6567, 0.2429, 0.6405, 0.2429, 0.6621, 0.6326, 0.6771, 0.6326, 0.6753, 0.6806, 0.6621, 0.6806, 0.6771, 0.6326, 0.6926, 0.6326, 0.6905, 0.6806, 0.6753, 0.6806, 0.6926, 0.6326, 0.708, 0.6326, 0.7054, 0.6806, 0.6905, 0.6806, 0.708, 0.6326, 0.7232, 0.6326, 0.72, 0.6806, 0.7054, 0.6806, 0.7232, 0.6326, 0.738, 0.6326, 0.7341, 0.6806, 0.72, 0.6806, 0.5465, 0.2429, 0.5599, 0.2429, 0.5638, 0.2909, 0.55, 0.2909, 0.5599, 0.2429, 0.5749, 0.2429, 0.5784, 0.2909, 0.5638, 0.2909, 0.5749, 0.2429, 0.5909, 0.2429, 0.5938, 0.2909, 0.5784, 0.2909, 0.5909, 0.2429, 0.6073, 0.2429, 0.6096, 0.2909, 0.5938, 0.2909, 0.6073, 0.2429, 0.6239, 0.2429, 0.6258, 0.2909, 0.6096, 0.2909, 0.6239, 0.2429, 0.6405, 0.2429, 0.6421, 0.2909, 0.6258, 0.2909, 0.6405, 0.2429, 0.6567, 0.2429, 0.6567, 0.2909, 0.6421, 0.2909, 0.8057, 0.5936, 0.8195, 0.5936, 0.8199, 0.6416, 0.8057, 0.6416, 0.6753, 0.6806, 0.6905, 0.6806, 0.6876, 0.7287, 0.6749, 0.7287, 0.6905, 0.6806, 0.7054, 0.6806, 0.7021, 0.7287, 0.6876, 0.7287, 0.7054, 0.6806, 0.72, 0.6806, 0.7163, 0.7287, 0.7021, 0.7287, 0.72, 0.6806, 0.7341, 0.6806, 0.73, 0.7287, 0.7163, 0.7287, 0.55, 0.2909, 0.5638, 0.2909, 0.5676, 0.339, 0.5537, 0.339, 0.5638, 0.2909, 0.5784, 0.2909, 0.5821, 0.339, 0.5676, 0.339, 0.5784, 0.2909, 0.5938, 0.2909, 0.5971, 0.339, 0.5821, 0.339, 0.5938, 0.2909, 0.6096, 0.2909, 0.6126, 0.339, 0.5971, 0.339, 0.6096, 0.2909, 0.6258, 0.2909, 0.6283, 0.339, 0.6126, 0.339, 0.6258, 0.2909, 0.6421, 0.2909, 0.6425, 0.339, 0.6283, 0.339, 0.6421, 0.2909, 0.6567, 0.2909, 0.6567, 0.339, 0.6425, 0.339, 0.8057, 0.6416, 0.8199, 0.6416, 0.8199, 0.6897, 0.8057, 0.6897, 0.8199, 0.6416, 0.8341, 0.6416, 0.8341, 0.6897, 0.8199, 0.6897, 0.6876, 0.7287, 0.7021, 0.7287, 0.7004, 0.7767, 0.6876, 0.7767, 0.5273, 0.339, 0.5403, 0.339, 0.543, 0.387, 0.5288, 0.387, 0.5403, 0.339, 0.5537, 0.339, 0.5572, 0.387, 0.543, 0.387, 0.5537, 0.339, 0.5676, 0.339, 0.5714, 0.387, 0.5572, 0.387, 0.5676, 0.339, 0.5821, 0.339, 0.5857, 0.387, 0.5714, 0.387, 0.5821, 0.339, 0.5971, 0.339, 0.5999, 0.387, 0.5857, 0.387, 0.5971, 0.339, 0.6126, 0.339, 0.6141, 0.387, 0.5999, 0.387, 0.6126, 0.339, 0.6283, 0.339, 0.6283, 0.387, 0.6141, 0.387, 0.6283, 0.339, 0.6425, 0.339, 0.6425, 0.387, 0.6283, 0.387, 0.6425, 0.339, 0.6567, 0.339, 0.6567, 0.387, 0.6425, 0.387, 0.5273, 0.3924, 0.5415, 0.3924, 0.5415, 0.4404, 0.5273, 0.4404, 0.5415, 0.3924, 0.5557, 0.3924, 0.5557, 0.4404, 0.5415, 0.4404, 0.5557, 0.3924, 0.5699, 0.3924, 0.5714, 0.4404, 0.5557, 0.4404, 0.5699, 0.3924, 0.5841, 0.3924, 0.5869, 0.4404, 0.5714, 0.4404, 0.5841, 0.3924, 0.5984, 0.3924, 0.6019, 0.4404, 0.5869, 0.4404, 0.5984, 0.3924, 0.6126, 0.3924, 0.6164, 0.4404, 0.6019, 0.4404, 0.6126, 0.3924, 0.6268, 0.3924, 0.6303, 0.4404, 0.6164, 0.4404, 0.6268, 0.3924, 0.641, 0.3924, 0.6438, 0.4404, 0.6303, 0.4404, 0.641, 0.3924, 0.6552, 0.3924, 0.6567, 0.4404, 0.6438, 0.4404, 0.7004, 0.387, 0.6876, 0.387, 0.6876, 0.339, 0.7021, 0.339, 0.8394, 0.4922, 0.8536, 0.4922, 0.8536, 0.5402, 0.8394, 0.5402, 0.8536, 0.4922, 0.8679, 0.4922, 0.8679, 0.5402, 0.8536, 0.5402, 0.5273, 0.4404, 0.5415, 0.4404, 0.5419, 0.4885, 0.5273, 0.4885, 0.5415, 0.4404, 0.5557, 0.4404, 0.5583, 0.4885, 0.5419, 0.4885, 0.5557, 0.4404, 0.5714, 0.4404, 0.5744, 0.4885, 0.5583, 0.4885, 0.5714, 0.4404, 0.5869, 0.4404, 0.5903, 0.4885, 0.5744, 0.4885, 0.5869, 0.4404, 0.6019, 0.4404, 0.6056, 0.4885, 0.5903, 0.4885, 0.6019, 0.4404, 0.6164, 0.4404, 0.6202, 0.4885, 0.6056, 0.4885, 0.6164, 0.4404, 0.6303, 0.4404, 0.634, 0.4885, 0.6202, 0.4885, 0.73, 0.339, 0.7163, 0.339, 0.72, 0.2909, 0.7341, 0.2909, 0.7163, 0.339, 0.7021, 0.339, 0.7054, 0.2909, 0.72, 0.2909, 0.7021, 0.339, 0.6876, 0.339, 0.6905, 0.2909, 0.7054, 0.2909, 0.6876, 0.339, 0.6749, 0.339, 0.6753, 0.2909, 0.6905, 0.2909, 0.8536, 0.5402, 0.8679, 0.5402, 0.8679, 0.5883, 0.8541, 0.5883, 0.5273, 0.4885, 0.5419, 0.4885, 0.5435, 0.5365, 0.5273, 0.5365, 0.5419, 0.4885, 0.5583, 0.4885, 0.5601, 0.5365, 0.5435, 0.5365, 0.5583, 0.4885, 0.5744, 0.4885, 0.5767, 0.5365, 0.5601, 0.5365, 0.5744, 0.4885, 0.5903, 0.4885, 0.5931, 0.5365, 0.5767, 0.5365, 0.5903, 0.4885, 0.6056, 0.4885, 0.6091, 0.5365, 0.5931, 0.5365, 0.6056, 0.4885, 0.6202, 0.4885, 0.6241, 0.5365, 0.6091, 0.5365, 0.6202, 0.4885, 0.634, 0.4885, 0.6375, 0.5365, 0.6241, 0.5365, 0.7341, 0.2909, 0.72, 0.2909, 0.7232, 0.2429, 0.738, 0.2429, 0.72, 0.2909, 0.7054, 0.2909, 0.708, 0.2429, 0.7232, 0.2429, 0.7054, 0.2909, 0.6905, 0.2909, 0.6926, 0.2429, 0.708, 0.2429, 0.6905, 0.2909, 0.6753, 0.2909, 0.6771, 0.2429, 0.6926, 0.2429, 0.6753, 0.2909, 0.6621, 0.2909, 0.6621, 0.2429, 0.6771, 0.2429, 0.5273, 0.5365, 0.5435, 0.5365, 0.5441, 0.5845, 0.5273, 0.5845, 0.5435, 0.5365, 0.5601, 0.5365, 0.5608, 0.5845, 0.5441, 0.5845, 0.5601, 0.5365, 0.5767, 0.5365, 0.5776, 0.5845, 0.5608, 0.5845, 0.5767, 0.5365, 0.5931, 0.5365, 0.5944, 0.5845, 0.5776, 0.5845, 0.5931, 0.5365, 0.6091, 0.5365, 0.6111, 0.5845, 0.5944, 0.5845, 0.6091, 0.5365, 0.6241, 0.5365, 0.6279, 0.5845, 0.6111, 0.5845, 0.7516, 0.2429, 0.738, 0.2429, 0.7402, 0.1948, 0.7559, 0.1948, 0.738, 0.2429, 0.7232, 0.2429, 0.7246, 0.1948, 0.7402, 0.1948, 0.7232, 0.2429, 0.708, 0.2429, 0.709, 0.1948, 0.7246, 0.1948, 0.708, 0.2429, 0.6926, 0.2429, 0.6933, 0.1948, 0.709, 0.1948, 0.6926, 0.2429, 0.6771, 0.2429, 0.6777, 0.1948, 0.6933, 0.1948, 0.6771, 0.2429, 0.6621, 0.2429, 0.6621, 0.1948, 0.6777, 0.1948, 0.5273, 0.5845, 0.5441, 0.5845, 0.5435, 0.6326, 0.5273, 0.6326, 0.5441, 0.5845, 0.5608, 0.5845, 0.5601, 0.6326, 0.5435, 0.6326, 0.5608, 0.5845, 0.5776, 0.5845, 0.5767, 0.6326, 0.5601, 0.6326, 0.5776, 0.5845, 0.5944, 0.5845, 0.5931, 0.6326, 0.5767, 0.6326, 0.5944, 0.5845, 0.6111, 0.5845, 0.6091, 0.6326, 0.5931, 0.6326, 0.6111, 0.5845, 0.6279, 0.5845, 0.6241, 0.6326, 0.6091, 0.6326, 0.7559, 0.1948, 0.7402, 0.1948, 0.738, 0.1468, 0.7516, 0.1468, 0.7402, 0.1948, 0.7246, 0.1948, 0.7232, 0.1468, 0.738, 0.1468, 0.7246, 0.1948, 0.709, 0.1948, 0.708, 0.1468, 0.7232, 0.1468, 0.709, 0.1948, 0.6933, 0.1948, 0.6926, 0.1468, 0.708, 0.1468, 0.6933, 0.1948, 0.6777, 0.1948, 0.6771, 0.1468, 0.6926, 0.1468, 0.6777, 0.1948, 0.6621, 0.1948, 0.6621, 0.1468, 0.6771, 0.1468, 0.5273, 0.6326, 0.5435, 0.6326, 0.5419, 0.6806, 0.5273, 0.6806, 0.5435, 0.6326, 0.5601, 0.6326, 0.5583, 0.6806, 0.5419, 0.6806, 0.5601, 0.6326, 0.5767, 0.6326, 0.5744, 0.6806, 0.5583, 0.6806, 0.5767, 0.6326, 0.5931, 0.6326, 0.5903, 0.6806, 0.5744, 0.6806, 0.5931, 0.6326, 0.6091, 0.6326, 0.6056, 0.6806, 0.5903, 0.6806, 0.6091, 0.6326, 0.6241, 0.6326, 0.6202, 0.6806, 0.6056, 0.6806, 0.6241, 0.6326, 0.6375, 0.6326, 0.634, 0.6806, 0.6202, 0.6806, 0.738, 0.1468, 0.7232, 0.1468, 0.72, 0.09875, 0.7341, 0.09875, 0.7232, 0.1468, 0.708, 0.1468, 0.7054, 0.09875, 0.72, 0.09875, 0.708, 0.1468, 0.6926, 0.1468, 0.6905, 0.09875, 0.7054, 0.09875, 0.6926, 0.1468, 0.6771, 0.1468, 0.6753, 0.09875, 0.6905, 0.09875, 0.6771, 0.1468, 0.6621, 0.1468, 0.6621, 0.09875, 0.6753, 0.09875, 0.5273, 0.6806, 0.5419, 0.6806, 0.5415, 0.7287, 0.5273, 0.7287, 0.5419, 0.6806, 0.5583, 0.6806, 0.5557, 0.7287, 0.5415, 0.7287, 0.5583, 0.6806, 0.5744, 0.6806, 0.5714, 0.7287, 0.5557, 0.7287, 0.5744, 0.6806, 0.5903, 0.6806, 0.5869, 0.7287, 0.5714, 0.7287, 0.5903, 0.6806, 0.6056, 0.6806, 0.6019, 0.7287, 0.5869, 0.7287, 0.6056, 0.6806, 0.6202, 0.6806, 0.6164, 0.7287, 0.6019, 0.7287, 0.6202, 0.6806, 0.634, 0.6806, 0.6303, 0.7287, 0.6164, 0.7287, 0.7341, 0.09875, 0.72, 0.09875, 0.7163, 0.0507, 0.73, 0.0507, 0.72, 0.09875, 0.7054, 0.09875, 0.7021, 0.0507, 0.7163, 0.0507, 0.7054, 0.09875, 0.6905, 0.09875, 0.6876, 0.0507, 0.7021, 0.0507, 0.6905, 0.09875, 0.6753, 0.09875, 0.6749, 0.0507, 0.6876, 0.0507, 0.8203, 0.695, 0.8341, 0.695, 0.8341, 0.7431, 0.8199, 0.7431, 0.5273, 0.7287, 0.5415, 0.7287, 0.5415, 0.7767, 0.5273, 0.7767, 0.5415, 0.7287, 0.5557, 0.7287, 0.5557, 0.7767, 0.5415, 0.7767, 0.5557, 0.7287, 0.5714, 0.7287, 0.5699, 0.7767, 0.5557, 0.7767, 0.5714, 0.7287, 0.5869, 0.7287, 0.5841, 0.7767, 0.5699, 0.7767, 0.5869, 0.7287, 0.6019, 0.7287, 0.5984, 0.7767, 0.5841, 0.7767, 0.6019, 0.7287, 0.6164, 0.7287, 0.6126, 0.7767, 0.5984, 0.7767, 0.6164, 0.7287, 0.6303, 0.7287, 0.6268, 0.7767, 0.6126, 0.7767, 0.6303, 0.7287, 0.6438, 0.7287, 0.641, 0.7767, 0.6268, 0.7767, 0.6438, 0.7287, 0.6567, 0.7287, 0.6552, 0.7767, 0.641, 0.7767, 0.7021, 0.0507, 0.6876, 0.0507, 0.6876, 0.002657, 0.7004, 0.002657, 0.8057, 0.7431, 0.8199, 0.7431, 0.8199, 0.7911, 0.8057, 0.7911, 0.8199, 0.7431, 0.8341, 0.7431, 0.8341, 0.7911, 0.8199, 0.7911, 0.2761, 0.9973, 0.2761, 0.9145, 0.3069, 0.9145, 0.3069, 0.9973, 0.2761, 0.9145, 0.2761, 0.8316, 0.3069, 0.8316, 0.3069, 0.9145, 0.2761, 0.8316, 0.2761, 0.7487, 0.3069, 0.7487, 0.3069, 0.8316, 0.2761, 0.7487, 0.2761, 0.6658, 0.3069, 0.6658, 0.3069, 0.7487, 0.2761, 0.6658, 0.2761, 0.5829, 0.3069, 0.5829, 0.3069, 0.6658, 0.2761, 0.5829, 0.2761, 0.5, 0.3069, 0.5, 0.3069, 0.5829, 0.2761, 0.5, 0.2761, 0.4171, 0.3069, 0.4171, 0.3069, 0.5, 0.2761, 0.4171, 0.2761, 0.3342, 0.3069, 0.3342, 0.3069, 0.4171, 0.2761, 0.3342, 0.2761, 0.2513, 0.3069, 0.2513, 0.3069, 0.3342, 0.2761, 0.2513, 0.2761, 0.1684, 0.3069, 0.1684, 0.3069, 0.2513, 0.2761, 0.1684, 0.2761, 0.08555, 0.3069, 0.08555, 0.3069, 0.1684, 0.2761, 0.08555, 0.2761, 0.002657, 0.3069, 0.002657, 0.3069, 0.08555, 0.3069, 0.9973, 0.3069, 0.9145, 0.3376, 0.9145, 0.3376, 0.9973, 0.3069, 0.9145, 0.3069, 0.8316, 0.3376, 0.8316, 0.3376, 0.9145, 0.3069, 0.8316, 0.3069, 0.7487, 0.3376, 0.7487, 0.3376, 0.8316, 0.3069, 0.7487, 0.3069, 0.6658, 0.3376, 0.6658, 0.3376, 0.7487, 0.3069, 0.6658, 0.3069, 0.5829, 0.3376, 0.5829, 0.3376, 0.6658, 0.3069, 0.5829, 0.3069, 0.5, 0.3376, 0.5, 0.3376, 0.5829, 0.3069, 0.5, 0.3069, 0.4171, 0.3376, 0.4171, 0.3376, 0.5, 0.3069, 0.4171, 0.3069, 0.3342, 0.3376, 0.3342, 0.3376, 0.4171, 0.3069, 0.3342, 0.3069, 0.2513, 0.3376, 0.2513, 0.3376, 0.3342, 0.3069, 0.2513, 0.3069, 0.1684, 0.3376, 0.1684, 0.3376, 0.2513, 0.3069, 0.1684, 0.3069, 0.08555, 0.3376, 0.08555, 0.3376, 0.1684, 0.3069, 0.08555, 0.3069, 0.002657, 0.3376, 0.002657, 0.3376, 0.08555, 0.3376, 0.9973, 0.3376, 0.9145, 0.3683, 0.9145, 0.3683, 0.9973, 0.3376, 0.9145, 0.3376, 0.8316, 0.3683, 0.8316, 0.3683, 0.9145, 0.3376, 0.8316, 0.3376, 0.7487, 0.3683, 0.7487, 0.3683, 0.8316, 0.3376, 0.7487, 0.3376, 0.6658, 0.3683, 0.6658, 0.3683, 0.7487, 0.3376, 0.6658, 0.3376, 0.5829, 0.3683, 0.5829, 0.3683, 0.6658, 0.3376, 0.5829, 0.3376, 0.5, 0.3683, 0.5, 0.3683, 0.5829, 0.3376, 0.5, 0.3376, 0.4171, 0.3683, 0.4171, 0.3683, 0.5, 0.3376, 0.4171, 0.3376, 0.3342, 0.3683, 0.3342, 0.3683, 0.4171, 0.3376, 0.3342, 0.3376, 0.2513, 0.3683, 0.2513, 0.3683, 0.3342, 0.3376, 0.2513, 0.3376, 0.1684, 0.3683, 0.1684, 0.3683, 0.2513, 0.3376, 0.1684, 0.3376, 0.08555, 0.3683, 0.08555, 0.3683, 0.1684, 0.3376, 0.08555, 0.3376, 0.002657, 0.3683, 0.002657, 0.3683, 0.08555, 0.3683, 0.9973, 0.3683, 0.9145, 0.3991, 0.9145, 0.3991, 0.9973, 0.3683, 0.9145, 0.3683, 0.8316, 0.3991, 0.8316, 0.3991, 0.9145, 0.3683, 0.8316, 0.3683, 0.7487, 0.3991, 0.7487, 0.3991, 0.8316, 0.3683, 0.7487, 0.3683, 0.6658, 0.3991, 0.6658, 0.3991, 0.7487, 0.3683, 0.6658, 0.3683, 0.5829, 0.3991, 0.5829, 0.3991, 0.6658, 0.3683, 0.5829, 0.3683, 0.5, 0.3991, 0.5, 0.3991, 0.5829, 0.3683, 0.5, 0.3683, 0.4171, 0.3991, 0.4171, 0.3991, 0.5, 0.3683, 0.4171, 0.3683, 0.3342, 0.3991, 0.3342, 0.3991, 0.4171, 0.3683, 0.3342, 0.3683, 0.2513, 0.3991, 0.2513, 0.3991, 0.3342, 0.3683, 0.2513, 0.3683, 0.1684, 0.3991, 0.1684, 0.3991, 0.2513, 0.3683, 0.1684, 0.3683, 0.08555, 0.3991, 0.08555, 0.3991, 0.1684, 0.3683, 0.08555, 0.3683, 0.002657, 0.3991, 0.002657, 0.3991, 0.08555, 0.3991, 0.9973, 0.3991, 0.9145, 0.4298, 0.9145, 0.4298, 0.9973, 0.3991, 0.9145, 0.3991, 0.8316, 0.4298, 0.8316, 0.4298, 0.9145, 0.3991, 0.8316, 0.3991, 0.7487, 0.4298, 0.7487, 0.4298, 0.8316, 0.3991, 0.7487, 0.3991, 0.6658, 0.4298, 0.6658, 0.4298, 0.7487, 0.3991, 0.6658, 0.3991, 0.5829, 0.4298, 0.5829, 0.4298, 0.6658, 0.3991, 0.5829, 0.3991, 0.5, 0.4298, 0.5, 0.4298, 0.5829, 0.3991, 0.5, 0.3991, 0.4171, 0.4298, 0.4171, 0.4298, 0.5, 0.3991, 0.4171, 0.3991, 0.3342, 0.4298, 0.3342, 0.4298, 0.4171, 0.3991, 0.3342, 0.3991, 0.2513, 0.4298, 0.2513, 0.4298, 0.3342, 0.3991, 0.2513, 0.3991, 0.1684, 0.4298, 0.1684, 0.4298, 0.2513, 0.3991, 0.1684, 0.3991, 0.08555, 0.4298, 0.08555, 0.4298, 0.1684, 0.3991, 0.08555, 0.3991, 0.002657, 0.4298, 0.002657, 0.4298, 0.08555, 0.4298, 0.9973, 0.4298, 0.9145, 0.4605, 0.9145, 0.4605, 0.9973, 0.4298, 0.9145, 0.4298, 0.8316, 0.4605, 0.8316, 0.4605, 0.9145, 0.4298, 0.8316, 0.4298, 0.7487, 0.4605, 0.7487, 0.4605, 0.8316, 0.4298, 0.7487, 0.4298, 0.6658, 0.4605, 0.6658, 0.4605, 0.7487, 0.4298, 0.6658, 0.4298, 0.5829, 0.4605, 0.5829, 0.4605, 0.6658, 0.4298, 0.5829, 0.4298, 0.5, 0.4605, 0.5, 0.4605, 0.5829, 0.4298, 0.5, 0.4298, 0.4171, 0.4605, 0.4171, 0.4605, 0.5, 0.4298, 0.4171, 0.4298, 0.3342, 0.4605, 0.3342, 0.4605, 0.4171, 0.4298, 0.3342, 0.4298, 0.2513, 0.4605, 0.2513, 0.4605, 0.3342, 0.4298, 0.2513, 0.4298, 0.1684, 0.4605, 0.1684, 0.4605, 0.2513, 0.4298, 0.1684, 0.4298, 0.08555, 0.4605, 0.08555, 0.4605, 0.1684, 0.4298, 0.08555, 0.4298, 0.002657, 0.4605, 0.002657, 0.4605, 0.08555, 0.4605, 0.9973, 0.4605, 0.9145, 0.4912, 0.9145, 0.4912, 0.9973, 0.4605, 0.9145, 0.4605, 0.8316, 0.4912, 0.8316, 0.4912, 0.9145, 0.4605, 0.8316, 0.4605, 0.7487, 0.4912, 0.7487, 0.4912, 0.8316, 0.4605, 0.7487, 0.4605, 0.6658, 0.4912, 0.6658, 0.4912, 0.7487, 0.4605, 0.6658, 0.4605, 0.5829, 0.4912, 0.5829, 0.4912, 0.6658, 0.4605, 0.5829, 0.4605, 0.5, 0.4912, 0.5, 0.4912, 0.5829, 0.4605, 0.5, 0.4605, 0.4171, 0.4912, 0.4171, 0.4912, 0.5, 0.4605, 0.4171, 0.4605, 0.3342, 0.4912, 0.3342, 0.4912, 0.4171, 0.4605, 0.3342, 0.4605, 0.2513, 0.4912, 0.2513, 0.4912, 0.3342, 0.4605, 0.2513, 0.4605, 0.1684, 0.4912, 0.1684, 0.4912, 0.2513, 0.4605, 0.1684, 0.4605, 0.08555, 0.4912, 0.08555, 0.4912, 0.1684, 0.4605, 0.08555, 0.4605, 0.002657, 0.4912, 0.002657, 0.4912, 0.08555, 0.4912, 0.9973, 0.4912, 0.9145, 0.522, 0.9145, 0.522, 0.9973, 0.4912, 0.9145, 0.4912, 0.8316, 0.522, 0.8316, 0.522, 0.9145, 0.4912, 0.8316, 0.4912, 0.7487, 0.522, 0.7487, 0.522, 0.8316, 0.4912, 0.7487, 0.4912, 0.6658, 0.522, 0.6658, 0.522, 0.7487, 0.4912, 0.6658, 0.4912, 0.5829, 0.522, 0.5829, 0.522, 0.6658, 0.4912, 0.5829, 0.4912, 0.5, 0.522, 0.5, 0.522, 0.5829, 0.4912, 0.5, 0.4912, 0.4171, 0.522, 0.4171, 0.522, 0.5, 0.4912, 0.4171, 0.4912, 0.3342, 0.522, 0.3342, 0.522, 0.4171, 0.4912, 0.3342, 0.4912, 0.2513, 0.522, 0.2513, 0.522, 0.3342, 0.4912, 0.2513, 0.4912, 0.1684, 0.522, 0.1684, 0.522, 0.2513, 0.4912, 0.1684, 0.4912, 0.08555, 0.522, 0.08555, 0.522, 0.1684, 0.4912, 0.08555, 0.4912, 0.002657, 0.522, 0.002657, 0.522, 0.08555])
me_armor_waist_v001.materials.append(mat_armor_accent)
me_armor_waist_v001.materials.append(mat_armor_base_surface)
me_armor_waist_v001.update()

# ---- objects
ob_armor_waist_v001 = bpy.data.objects.new('armor_waist_v001', me_armor_waist_v001)

# ---- transforms, parenting, visibility, modifiers, constraints
ob_armor_waist_v001.location = (0.0, 0.0, 0.0)

# ---- collection membership
col_build_waist.objects.link(ob_armor_waist_v001)

# ---- scene / render settings (as saved in the file)
scene.frame_start = 1; scene.frame_end = 250; scene.frame_set(1)
scene.render.engine = 'BLENDER_EEVEE_NEXT'
scene.render.resolution_x = 1024
scene.render.resolution_y = 1024
scene.render.bake_bias = 0.0
scene.render.bake_samples = 0
scene.cycles.sampling_pattern = 'TABULATED_SOBOL'
scene.eevee.use_volume_custom_range = False
bpy.context.view_layer.update()

# ---- added for rendering (the .blend has no active camera and no usable light): camera, sun
cam_auto = bpy.data.cameras.new('AutoCamera')
cam_auto.lens = 50.0
cam_auto.sensor_width = 36.0
cam_auto.clip_end = 1000.0
ob_auto_camera = bpy.data.objects.new('AutoCamera', cam_auto)
scene.collection.objects.link(ob_auto_camera)
ob_auto_camera.location = (0.506821, -0.616051, 0.396877)
ob_auto_camera.rotation_euler = (1.09748, -7.21219e-08, 0.694738)
scene.camera = ob_auto_camera
light_auto_sun = bpy.data.lights.new('AutoSun', 'SUN')
light_auto_sun.energy = 3.0
light_auto_sun.angle = 0.0523599
ob_auto_sun = bpy.data.objects.new('AutoSun', light_auto_sun)
scene.collection.objects.link(ob_auto_sun)
ob_auto_sun.rotation_euler = (0.872665, 0.174533, 0.523599)
bpy.context.view_layer.update()

